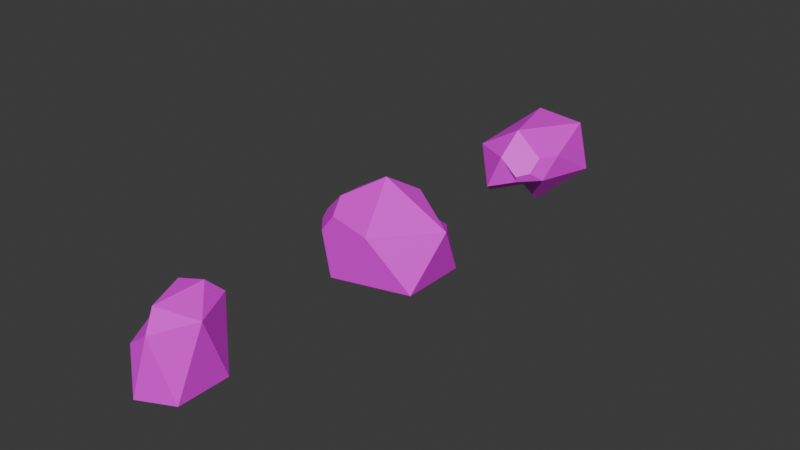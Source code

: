 # Source: rocks.blend  (saved by Blender 4.1.24; exported with 4.5.12 LTS)
import bpy
from mathutils import Matrix  # noqa: F401  (used for matrix-valued properties, if any)

bpy.ops.wm.read_factory_settings(use_empty=True)
scene = bpy.context.scene
scene.name = 'Scene'

# ---- collections
col_collection = bpy.data.collections.new('Collection'); scene.collection.children.link(col_collection)

# ---- images (referenced by path relative to the original .blend; pixels are not part of the script)
import os
ASSET_DIR = os.environ.get("B2B_ASSET_DIR", "")  # directory of the original .blend (textures are referenced by path, not embedded)
HERE = os.path.dirname(os.path.abspath(__file__))  # packed textures are extracted next to this script under _unpacked/

def load_image(name, relpath, width, height, colorspace="sRGB"):
    """Load a texture the original file referenced (path relative to the .blend, or extracted next to this script)."""
    p = next((c for c in (os.path.join(HERE, relpath), os.path.join(ASSET_DIR, relpath)) if relpath and os.path.exists(c)), "")
    if p:
        img = bpy.data.images.load(p, check_existing=True)
        img.name = name
    else:  # same state as the original file: an image datablock whose file is absent (Cycles renders it pink)
        img = bpy.data.images.new(name, width, height)
        img.source = "FILE"
        img.filepath = "//" + (relpath or name)
    img.colorspace_settings.name = colorspace
    return img
img_tileset_atlas_png = load_image('tileset_atlas.png', 'tileset_atlas.png', 1024, 1024, 'sRGB')

# ---- materials (node trees are filled in below, after node groups)
mat_material = bpy.data.materials.new('Material')
mat_material.alpha_threshold = 0.0
mat_material.use_transparent_shadow = False
mat_material.roughness = 0.5
mat_material.line_color = (0.0, 0.0, 0.0, 1.0)

# ---- material node trees
mat_material.use_nodes = True; mat_material.node_tree.nodes.clear()
_N = mat_material.node_tree.nodes; _L = mat_material.node_tree.links
n0 = _N.new('ShaderNodeOutputMaterial'); n0.name = 'Material Output'; n0.location = (300, 300)
n1 = _N.new('ShaderNodeBsdfPrincipled'); n1.name = 'Principled BSDF'; n1.location = (10, 300)
n1.inputs[3].default_value = 1.45
n2 = _N.new('ShaderNodeTexImage'); n2.name = 'Image Texture'; n2.location = (-280, 280)
n2.image = img_tileset_atlas_png
n2.interpolation = 'Closest'
_L.new(n1.outputs[0], n0.inputs[0])
_L.new(n2.outputs[0], n1.inputs[0])
n0.is_active_output = True

# ---- world
world_world = bpy.data.worlds.new('World'); scene.world = world_world
world_world.use_nodes = True; world_world.node_tree.nodes.clear()
_N = world_world.node_tree.nodes; _L = world_world.node_tree.links
n0 = _N.new('ShaderNodeOutputWorld'); n0.name = 'World Output'; n0.location = (300, 300)
n1 = _N.new('ShaderNodeBackground'); n1.name = 'Background'; n1.location = (10, 300)
n1.inputs[0].default_value = (0.05088, 0.05088, 0.05088, 1.0)
_L.new(n1.outputs[0], n0.inputs[0])
n0.is_active_output = True
world_world.color = (0.05088, 0.05088, 0.05088)
world_world.use_sun_shadow = False
world_world.sun_shadow_jitter_overblur = 0.0

# ---- meshes
me_icosphere = bpy.data.meshes.new('Icosphere')
me_icosphere.from_pydata([(0.7236, -0.5257, -0.4472), (-0.2764, 0.8506, -0.4472), (0.7236, 0.5257, -0.4472), (-0.7236, -0.5257, 0.4472), (0.2764, 0.8506, 0.4472), (0.7154, -0.2464, 0.4472), (0.8449, 0.1523, 0.1881), (0.7154, 0.2464, 0.4472), (0.6353, 0.0, 0.6073), (-0.1492, -0.4591, -0.7016), (0.1839, -0.7011, -0.4472), (0.1152, -0.8506, 0.1864), (-0.4822, -0.7011, -0.03555), (-0.8944, 0.0, -0.4472), (0.4349, 0.0, 0.7312), (0.1344, 0.4136, 0.7312), (-0.7236, 0.5257, 0.4472), (-0.3518, -0.2556, 0.7312), (0.3903, -0.1344, 0.6984), (-0.05726, -0.07221, -0.8715), (-0.2494, 0.0, -0.8459), (-0.07706, 0.2372, -0.8459), (0.3016, 0.4622, -0.6357), (0.2018, -0.1466, -0.8459)], [], [(11, 10, 0, 5), (22, 21, 1, 2), (12, 11, 5, 3), (20, 19, 9, 13), (21, 20, 13, 1), (2, 4, 7, 6), (0, 23, 22, 2), (1, 13, 16), (2, 1, 4), (13, 12, 3), (13, 3, 16), (1, 16, 4), (0, 2, 6, 5), (16, 3, 17), (4, 16, 15), (8, 7, 4, 15, 14), (3, 5, 18, 17), (5, 6, 7, 8), (9, 10, 11, 12, 13), (14, 15, 16, 17, 18), (5, 8, 14, 18), (19, 20, 21, 22, 23), (19, 23, 0, 10, 9)])
_uv = me_icosphere.uv_layers.new(name='UVMap')
_uv.uv.foreach_set('vector', [0.1181, 0.8528, 0.1953, 0.8723, 0.1953, 0.9407, 0.0807, 0.9559, 0.2738, 0.805, 0.2203, 0.8343, 0.2141, 0.7443, 0.3314, 0.7962, 0.1415, 0.8012, 0.1181, 0.8528, 0.0807, 0.9559, 0.07842, 0.7863, 0.3934, 0.9148, 0.3692, 0.9092, 0.3644, 0.8683, 0.477, 0.885, 0.02921, 0.6769, 0.02426, 0.6406, 0.07848, 0.5854, 0.09622, 0.7156, 0.3575, 0.638, 0.2437, 0.7037, 0.2437, 0.6104, 0.2767, 0.5914, 0.3314, 0.9213, 0.253, 0.8837, 0.2738, 0.805, 0.3314, 0.7962, 0.09622, 0.7156, 0.07848, 0.5854, 0.2001, 0.6351, 0.3575, 0.638, 0.343, 0.7443, 0.2437, 0.7037, 0.477, 0.885, 0.4177, 0.7889, 0.477, 0.7536, 0.07848, 0.5854, 0.1714, 0.5317, 0.2001, 0.6351, 0.09622, 0.7156, 0.2001, 0.6351, 0.2001, 0.7424, 0.343, 0.5317, 0.3575, 0.638, 0.2767, 0.5914, 0.2369, 0.5606, 0.4772, 0.6589, 0.3575, 0.7029, 0.3651, 0.6406, 0.4835, 0.5317, 0.4772, 0.6589, 0.4264, 0.5573, 0.2191, 0.5914, 0.2437, 0.6104, 0.2437, 0.7037, 0.2001, 0.67, 0.2001, 0.6061, 0.07842, 0.7863, 0.0807, 0.9559, 0.04684, 0.9287, 0.04131, 0.8427, 0.2369, 0.5606, 0.2767, 0.5914, 0.2437, 0.6104, 0.2191, 0.5914, 0.3644, 0.8683, 0.3314, 0.8196, 0.3629, 0.7443, 0.4177, 0.7889, 0.477, 0.885, 0.3701, 0.5405, 0.4264, 0.5573, 0.4772, 0.6589, 0.3651, 0.6406, 0.3575, 0.5522, 0.0807, 0.9559, 0.0575, 0.9639, 0.04131, 0.9425, 0.04684, 0.9287, 0.2215, 0.8723, 0.2001, 0.8602, 0.2203, 0.8343, 0.2738, 0.805, 0.253, 0.8837, 0.2215, 0.8723, 0.253, 0.8837, 0.3314, 0.9213, 0.2681, 0.9349, 0.2181, 0.911])
me_icosphere.materials.append(mat_material)
me_icosphere.update()
me_icosphere_001 = bpy.data.meshes.new('Icosphere.001')
me_icosphere_001.from_pydata([(0.0, 0.0, -0.07459), (0.7236, -0.5257, 0.1215), (-0.2764, -0.8506, 0.1215), (-0.8944, 0.0, 0.1215), (-0.2764, 0.8506, 0.1215), (0.7236, 0.5257, 0.1215), (0.2764, -0.8506, 1.016), (0.0, 0.0, 1.569), (-0.7822, -0.3454, 0.7091), (-0.5702, -0.6372, 0.7091), (-0.3806, -0.6372, 1.016), (0.4528, 0.7224, 0.663), (0.05828, 0.8506, 0.663), (-0.1182, 0.7224, 1.016), (0.1673, 0.515, 1.234), (0.8944, 0.0, 1.016), (-0.7556, -0.2635, 0.8485), (-0.4754, -0.3454, 1.206), (-0.7169, 0.3849, 0.9909)], [], [(0, 1, 2), (1, 0, 5), (0, 2, 3), (0, 3, 4), (0, 4, 5), (1, 5, 15), (2, 1, 6), (2, 6, 10, 9), (4, 3, 18), (4, 18, 13, 12), (1, 15, 6), (17, 10, 6, 7), (14, 13, 18, 7), (15, 14, 7), (6, 15, 7), (3, 2, 9, 8), (5, 4, 12, 11), (18, 17, 7), (8, 9, 10, 17, 16), (11, 12, 13, 14, 15), (5, 11, 15), (16, 17, 18), (3, 8, 16, 18)])
_uv = me_icosphere_001.uv_layers.new(name='UVMap')
_uv.uv.foreach_set('vector', [0.1307, 0.6547, 0.09562, 0.5467, 0.2226, 0.5879, 0.09562, 0.5467, 0.1307, 0.6547, 0.01714, 0.6547, 0.1307, 0.6547, 0.2226, 0.5879, 0.2226, 0.7214, 0.1307, 0.6547, 0.2226, 0.7214, 0.09561, 0.7627, 0.1307, 0.6547, 0.09561, 0.7627, 0.01714, 0.6547, 0.1328, 0.8707, 0.118, 0.9787, 0.01714, 0.9375, 0.118, 0.7627, 0.1328, 0.8707, 0.01714, 0.804, 0.2226, 0.797, 0.3235, 0.7558, 0.3332, 0.8267, 0.2986, 0.8409, 0.4744, 0.9097, 0.3558, 0.9624, 0.3546, 0.843, 0.4744, 0.9097, 0.3546, 0.843, 0.4307, 0.8034, 0.4744, 0.8324, 0.1328, 0.8707, 0.01714, 0.9375, 0.01714, 0.804, 0.4467, 0.6102, 0.4829, 0.6382, 0.471, 0.7251, 0.3655, 0.6434, 0.4276, 0.7716, 0.4307, 0.8034, 0.3546, 0.843, 0.3558, 0.7558, 0.3655, 0.598, 0.2515, 0.6218, 0.2469, 0.5467, 0.471, 0.7251, 0.3655, 0.7524, 0.3655, 0.6434, 0.2226, 0.9306, 0.2226, 0.797, 0.2986, 0.8409, 0.2986, 0.8867, 0.3655, 0.7272, 0.2469, 0.7558, 0.2515, 0.7043, 0.2983, 0.6931, 0.4089, 0.5467, 0.4467, 0.6102, 0.3655, 0.6434, 0.2986, 0.8867, 0.2986, 0.8409, 0.3332, 0.8267, 0.3546, 0.8638, 0.3143, 0.8931, 0.2983, 0.6931, 0.2515, 0.7043, 0.2226, 0.6603, 0.2515, 0.6218, 0.3655, 0.598, 0.3655, 0.7272, 0.2983, 0.6931, 0.3655, 0.598, 0.4798, 0.5773, 0.4467, 0.6102, 0.4089, 0.5467, 0.2226, 0.9306, 0.2986, 0.8867, 0.3143, 0.8931, 0.3222, 0.9568])
me_icosphere_001.materials.append(mat_material)
me_icosphere_001.update()
me_icosphere_002 = bpy.data.meshes.new('Icosphere.002')
me_icosphere_002.from_pydata([(0.0, 5.684e-14, -0.749), (0.4905, -0.5257, -0.5105), (-0.1874, -0.8506, -0.5105), (-0.6063, 5.684e-14, -0.5105), (-0.1874, 0.8506, -0.5105), (0.4905, 0.5257, -0.5105), (0.1874, 0.8506, 0.3839), (0.113, -0.5131, 0.6033), (0.6063, 5.684e-14, 0.3839), (0.113, 0.5131, 0.6033), (-0.5304, -0.3448, 0.07613), (-0.3815, -0.6426, 0.06221), (0.1408, -0.721, 0.3166), (-0.3365, 0.3607, 0.5574), (-0.4905, 0.5257, 0.3839)], [], [(0, 1, 2), (1, 0, 5), (0, 2, 3), (0, 3, 4), (0, 4, 5), (1, 5, 8), (2, 1, 12), (2, 12, 11), (4, 3, 14), (5, 4, 6), (1, 8, 12), (13, 12, 7), (4, 14, 6), (5, 6, 8), (8, 6, 9), (3, 2, 11, 10), (6, 14, 13, 9), (12, 8, 7), (7, 8, 9, 13), (10, 11, 12, 13, 14), (3, 10, 14)])
_uv = me_icosphere_002.uv_layers.new(name='UVMap')
_uv.uv.foreach_set('vector', [0.3497, 0.8533, 0.2698, 0.7747, 0.3679, 0.7261, 0.2698, 0.7747, 0.3497, 0.8533, 0.2698, 0.9318, 0.3497, 0.8533, 0.3679, 0.7261, 0.4285, 0.8533, 0.3497, 0.8533, 0.4285, 0.8533, 0.3679, 0.9804, 0.3497, 0.8533, 0.3679, 0.9804, 0.2698, 0.9318, 0.2698, 0.6144, 0.2278, 0.7405, 0.127, 0.6754, 0.2607, 0.5157, 0.2698, 0.6144, 0.1501, 0.5488, 0.2716, 0.7261, 0.2698, 0.6052, 0.3153, 0.6791, 0.2318, 0.8122, 0.2033, 0.9211, 0.08961, 0.8579, 0.2244, 0.7405, 0.2318, 0.8122, 0.1027, 0.7463, 0.2698, 0.6144, 0.127, 0.6754, 0.1501, 0.5488, 0.4471, 0.576, 0.2698, 0.6052, 0.3006, 0.5695, 0.2318, 0.8122, 0.08961, 0.8579, 0.1027, 0.7463, 0.2278, 0.7405, 0.07946, 0.7405, 0.127, 0.6754, 0.127, 0.6754, 0.07946, 0.7405, 0.05974, 0.6905, 0.4132, 0.7261, 0.2716, 0.7261, 0.3153, 0.6791, 0.3651, 0.678, 0.1027, 0.7463, 0.08961, 0.8579, 0.05974, 0.8442, 0.05974, 0.7733, 0.1501, 0.5488, 0.127, 0.6754, 0.1007, 0.5674, 0.3006, 0.5695, 0.3329, 0.5157, 0.4361, 0.5185, 0.4471, 0.576, 0.3651, 0.678, 0.3153, 0.6791, 0.2698, 0.6052, 0.4471, 0.576, 0.4788, 0.6004, 0.4132, 0.7261, 0.3651, 0.678, 0.4788, 0.6004])
me_icosphere_002.materials.append(mat_material)
me_icosphere_002.update()

# ---- objects
ob_rock1 = bpy.data.objects.new('Rock1', me_icosphere)
ob_rock2 = bpy.data.objects.new('Rock2', me_icosphere_001)
ob_rock3 = bpy.data.objects.new('Rock3', me_icosphere_002)

# ---- transforms, parenting, visibility, modifiers, constraints
ob_rock1.location = (0.0, 0.0, 0.6836)
ob_rock1.rotation_euler = (1.571, -0.2299, 0.0)
ob_rock1.scale = (1.0, 1.0, 1.868)
ob_rock2.location = (0.0, -5.0, 0.0)
ob_rock2.scale = (1.567, 1.29, 1.244)
ob_rock3.location = (0.0, -10.0, 0.9101)
ob_rock3.scale = (1.0, 1.0, 1.492)

# ---- collection membership
col_collection.objects.link(ob_rock1)
col_collection.objects.link(ob_rock2)
col_collection.objects.link(ob_rock3)

# ---- scene / render settings (as saved in the file)
scene.frame_start = 1; scene.frame_end = 250; scene.frame_set(1)
scene.render.engine = 'BLENDER_EEVEE_NEXT'
scene.cycles.sampling_pattern = 'TABULATED_SOBOL'
scene.eevee.ray_tracing_options.trace_max_roughness = 0.0
bpy.context.view_layer.update()

# ---- added for rendering (the .blend has no active camera and no usable light): camera, sun
cam_auto = bpy.data.cameras.new('AutoCamera')
cam_auto.lens = 50.0
cam_auto.sensor_width = 36.0
cam_auto.clip_end = 1000.0
ob_auto_camera = bpy.data.objects.new('AutoCamera', cam_auto)
scene.collection.objects.link(ob_auto_camera)
ob_auto_camera.location = (12.0235, -19.0394, 10.4206)
ob_auto_camera.rotation_euler = (1.09748, -7.21219e-08, 0.694738)
scene.camera = ob_auto_camera
light_auto_sun = bpy.data.lights.new('AutoSun', 'SUN')
light_auto_sun.energy = 3.0
light_auto_sun.angle = 0.0523599
ob_auto_sun = bpy.data.objects.new('AutoSun', light_auto_sun)
scene.collection.objects.link(ob_auto_sun)
ob_auto_sun.rotation_euler = (0.872665, 0.174533, 0.523599)
bpy.context.view_layer.update()
